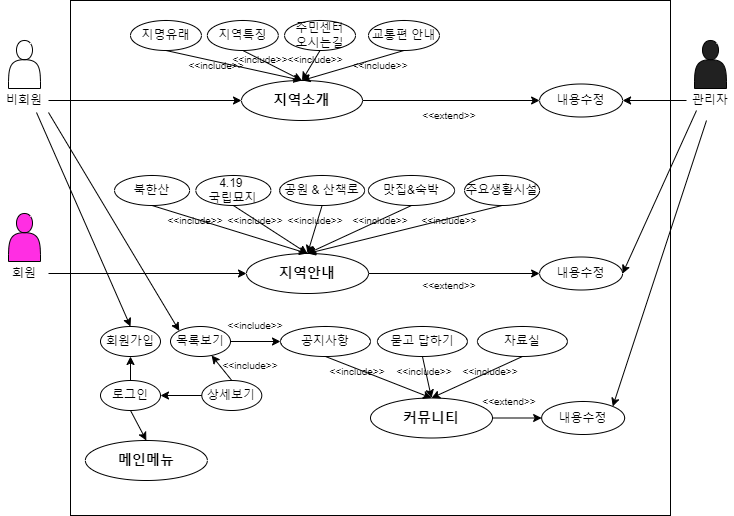

The diagram above was exported from draw.io. Its source (the exported page's mxGraphModel, read from the mxfile embedded in the PNG):
<mxGraphModel dx="1035" dy="720" grid="1" gridSize="10" guides="1" tooltips="1" connect="1" arrows="1" fold="1" page="1" pageScale="1" pageWidth="827" pageHeight="1169" math="0" shadow="0">
  <root>
    <mxCell id="0" />
    <mxCell id="1" parent="0" />
    <mxCell id="tgPFEuzvPMQPmWaf5BHx-4" value="" style="rounded=0;whiteSpace=wrap;html=1;" parent="1" vertex="1">
      <mxGeometry x="90" y="60" width="600" height="515" as="geometry" />
    </mxCell>
    <mxCell id="tgPFEuzvPMQPmWaf5BHx-8" value="&lt;font style=&quot;font-size: 10px;&quot;&gt;&amp;lt;&amp;lt;include&amp;gt;&amp;gt;&lt;/font&gt;" style="text;html=1;align=center;verticalAlign=middle;whiteSpace=wrap;rounded=0;" parent="1" vertex="1">
      <mxGeometry x="206" y="110" width="60" height="30" as="geometry" />
    </mxCell>
    <mxCell id="tgPFEuzvPMQPmWaf5BHx-10" value="&lt;b&gt;&lt;font style=&quot;font-size: 14px;&quot;&gt;지역소개&lt;/font&gt;&lt;/b&gt;" style="ellipse;whiteSpace=wrap;html=1;" parent="1" vertex="1">
      <mxGeometry x="261" y="140" width="121" height="40" as="geometry" />
    </mxCell>
    <mxCell id="tgPFEuzvPMQPmWaf5BHx-14" value="" style="endArrow=classic;html=1;rounded=0;exitX=0.5;exitY=1;exitDx=0;exitDy=0;entryX=0.5;entryY=0;entryDx=0;entryDy=0;" parent="1" source="tgPFEuzvPMQPmWaf5BHx-11" target="tgPFEuzvPMQPmWaf5BHx-10" edge="1">
      <mxGeometry width="50" height="50" relative="1" as="geometry">
        <mxPoint x="426" y="290" as="sourcePoint" />
        <mxPoint x="476" y="240" as="targetPoint" />
      </mxGeometry>
    </mxCell>
    <mxCell id="tgPFEuzvPMQPmWaf5BHx-15" value="" style="endArrow=classic;html=1;rounded=0;exitX=0.5;exitY=1;exitDx=0;exitDy=0;entryX=0.5;entryY=0;entryDx=0;entryDy=0;" parent="1" source="tgPFEuzvPMQPmWaf5BHx-12" target="tgPFEuzvPMQPmWaf5BHx-10" edge="1">
      <mxGeometry width="50" height="50" relative="1" as="geometry">
        <mxPoint x="246" y="120" as="sourcePoint" />
        <mxPoint x="301" y="140" as="targetPoint" />
      </mxGeometry>
    </mxCell>
    <mxCell id="tgPFEuzvPMQPmWaf5BHx-16" value="" style="endArrow=classic;html=1;rounded=0;exitX=0.5;exitY=1;exitDx=0;exitDy=0;entryX=0.5;entryY=0;entryDx=0;entryDy=0;" parent="1" source="tgPFEuzvPMQPmWaf5BHx-13" target="tgPFEuzvPMQPmWaf5BHx-10" edge="1">
      <mxGeometry width="50" height="50" relative="1" as="geometry">
        <mxPoint x="316" y="120" as="sourcePoint" />
        <mxPoint x="316" y="150" as="targetPoint" />
      </mxGeometry>
    </mxCell>
    <mxCell id="tgPFEuzvPMQPmWaf5BHx-17" value="" style="endArrow=classic;html=1;rounded=0;exitX=1;exitY=0.5;exitDx=0;exitDy=0;entryX=0;entryY=0.5;entryDx=0;entryDy=0;" parent="1" source="tgPFEuzvPMQPmWaf5BHx-5" target="tgPFEuzvPMQPmWaf5BHx-10" edge="1">
      <mxGeometry width="50" height="50" relative="1" as="geometry">
        <mxPoint x="360" y="265" as="sourcePoint" />
        <mxPoint x="410" y="215" as="targetPoint" />
      </mxGeometry>
    </mxCell>
    <mxCell id="tgPFEuzvPMQPmWaf5BHx-18" value="" style="group" parent="1" vertex="1" connectable="0">
      <mxGeometry x="20" y="92" width="48" height="80" as="geometry" />
    </mxCell>
    <mxCell id="tgPFEuzvPMQPmWaf5BHx-1" value="" style="shape=actor;whiteSpace=wrap;html=1;" parent="tgPFEuzvPMQPmWaf5BHx-18" vertex="1">
      <mxGeometry x="8" y="8" width="32" height="48" as="geometry" />
    </mxCell>
    <mxCell id="tgPFEuzvPMQPmWaf5BHx-5" value="비회원" style="text;html=1;align=center;verticalAlign=middle;whiteSpace=wrap;rounded=0;" parent="tgPFEuzvPMQPmWaf5BHx-18" vertex="1">
      <mxGeometry y="56" width="48" height="24" as="geometry" />
    </mxCell>
    <mxCell id="tgPFEuzvPMQPmWaf5BHx-19" value="" style="shape=actor;whiteSpace=wrap;html=1;fillColor=#212121;" parent="1" vertex="1">
      <mxGeometry x="714" y="100" width="32" height="48" as="geometry" />
    </mxCell>
    <mxCell id="tgPFEuzvPMQPmWaf5BHx-24" value="관리자" style="text;html=1;align=center;verticalAlign=middle;whiteSpace=wrap;rounded=0;" parent="1" vertex="1">
      <mxGeometry x="706" y="148" width="48" height="24" as="geometry" />
    </mxCell>
    <mxCell id="tgPFEuzvPMQPmWaf5BHx-25" value="" style="endArrow=classic;html=1;rounded=0;exitX=0;exitY=0.5;exitDx=0;exitDy=0;entryX=1;entryY=0.5;entryDx=0;entryDy=0;" parent="1" source="tgPFEuzvPMQPmWaf5BHx-24" target="tgPFEuzvPMQPmWaf5BHx-26" edge="1">
      <mxGeometry width="50" height="50" relative="1" as="geometry">
        <mxPoint x="78" y="170" as="sourcePoint" />
        <mxPoint x="433" y="165" as="targetPoint" />
      </mxGeometry>
    </mxCell>
    <mxCell id="tgPFEuzvPMQPmWaf5BHx-26" value="내용수정" style="ellipse;whiteSpace=wrap;html=1;" parent="1" vertex="1">
      <mxGeometry x="559.09" y="143.5" width="83" height="33" as="geometry" />
    </mxCell>
    <mxCell id="tgPFEuzvPMQPmWaf5BHx-27" value="" style="endArrow=classic;html=1;rounded=0;exitX=1;exitY=0.5;exitDx=0;exitDy=0;entryX=0;entryY=0.5;entryDx=0;entryDy=0;" parent="1" source="tgPFEuzvPMQPmWaf5BHx-6" target="tgPFEuzvPMQPmWaf5BHx-28" edge="1">
      <mxGeometry width="50" height="50" relative="1" as="geometry">
        <mxPoint x="64" y="295" as="sourcePoint" />
        <mxPoint x="211" y="295" as="targetPoint" />
      </mxGeometry>
    </mxCell>
    <mxCell id="tgPFEuzvPMQPmWaf5BHx-28" value="&lt;span style=&quot;font-size: 14px;&quot;&gt;&lt;b&gt;지역안내&lt;/b&gt;&lt;/span&gt;" style="ellipse;whiteSpace=wrap;html=1;" parent="1" vertex="1">
      <mxGeometry x="266" y="313" width="122" height="40" as="geometry" />
    </mxCell>
    <mxCell id="tgPFEuzvPMQPmWaf5BHx-31" value="" style="endArrow=classic;html=1;rounded=0;exitX=1;exitY=0.5;exitDx=0;exitDy=0;entryX=0;entryY=0.5;entryDx=0;entryDy=0;" parent="1" source="tgPFEuzvPMQPmWaf5BHx-10" target="tgPFEuzvPMQPmWaf5BHx-26" edge="1">
      <mxGeometry width="50" height="50" relative="1" as="geometry">
        <mxPoint x="124" y="170" as="sourcePoint" />
        <mxPoint x="271" y="170" as="targetPoint" />
      </mxGeometry>
    </mxCell>
    <mxCell id="tgPFEuzvPMQPmWaf5BHx-32" value="&lt;font style=&quot;font-size: 10px;&quot;&gt;&amp;lt;&amp;lt;extend&amp;gt;&amp;gt;&lt;/font&gt;" style="text;html=1;align=center;verticalAlign=middle;whiteSpace=wrap;rounded=0;" parent="1" vertex="1">
      <mxGeometry x="439.09000000000003" y="160" width="60" height="30" as="geometry" />
    </mxCell>
    <mxCell id="tgPFEuzvPMQPmWaf5BHx-33" value="" style="group" parent="1" vertex="1" connectable="0">
      <mxGeometry x="20" y="265" width="48" height="80" as="geometry" />
    </mxCell>
    <mxCell id="tgPFEuzvPMQPmWaf5BHx-2" value="" style="shape=actor;whiteSpace=wrap;html=1;fillColor=#FF2EE3;" parent="tgPFEuzvPMQPmWaf5BHx-33" vertex="1">
      <mxGeometry x="8" y="8" width="32" height="48" as="geometry" />
    </mxCell>
    <mxCell id="tgPFEuzvPMQPmWaf5BHx-6" value="회원" style="text;html=1;align=center;verticalAlign=middle;whiteSpace=wrap;rounded=0;" parent="tgPFEuzvPMQPmWaf5BHx-33" vertex="1">
      <mxGeometry y="56" width="48" height="24" as="geometry" />
    </mxCell>
    <mxCell id="tgPFEuzvPMQPmWaf5BHx-34" value="내용수정" style="ellipse;whiteSpace=wrap;html=1;" parent="1" vertex="1">
      <mxGeometry x="559.09" y="316.5" width="83" height="33" as="geometry" />
    </mxCell>
    <mxCell id="tgPFEuzvPMQPmWaf5BHx-35" value="" style="endArrow=classic;html=1;rounded=0;exitX=0;exitY=0.5;exitDx=0;exitDy=0;entryX=1;entryY=0.5;entryDx=0;entryDy=0;" parent="1" target="tgPFEuzvPMQPmWaf5BHx-34" edge="1">
      <mxGeometry width="50" height="50" relative="1" as="geometry">
        <mxPoint x="716" y="170" as="sourcePoint" />
        <mxPoint x="477" y="170" as="targetPoint" />
      </mxGeometry>
    </mxCell>
    <mxCell id="tgPFEuzvPMQPmWaf5BHx-36" value="&lt;span style=&quot;font-size: 14px;&quot;&gt;&lt;b&gt;커뮤니티&lt;/b&gt;&lt;/span&gt;" style="ellipse;whiteSpace=wrap;html=1;" parent="1" vertex="1">
      <mxGeometry x="390" y="457.5" width="122" height="40" as="geometry" />
    </mxCell>
    <mxCell id="tgPFEuzvPMQPmWaf5BHx-37" value="목록보기" style="ellipse;whiteSpace=wrap;html=1;" parent="1" vertex="1">
      <mxGeometry x="190" y="386" width="60" height="30" as="geometry" />
    </mxCell>
    <mxCell id="tgPFEuzvPMQPmWaf5BHx-38" value="상세보기" style="ellipse;whiteSpace=wrap;html=1;" parent="1" vertex="1">
      <mxGeometry x="221.3" y="440" width="60" height="30" as="geometry" />
    </mxCell>
    <mxCell id="tgPFEuzvPMQPmWaf5BHx-39" value="회원가입" style="ellipse;whiteSpace=wrap;html=1;" parent="1" vertex="1">
      <mxGeometry x="120" y="386" width="60" height="30" as="geometry" />
    </mxCell>
    <mxCell id="tgPFEuzvPMQPmWaf5BHx-40" value="로그인" style="ellipse;whiteSpace=wrap;html=1;" parent="1" vertex="1">
      <mxGeometry x="120" y="440" width="60" height="30" as="geometry" />
    </mxCell>
    <mxCell id="tgPFEuzvPMQPmWaf5BHx-41" value="공지사항" style="ellipse;whiteSpace=wrap;html=1;" parent="1" vertex="1">
      <mxGeometry x="300" y="386" width="90" height="30" as="geometry" />
    </mxCell>
    <mxCell id="tgPFEuzvPMQPmWaf5BHx-42" value="" style="endArrow=classic;html=1;rounded=0;exitX=1;exitY=1;exitDx=0;exitDy=0;entryX=0;entryY=0;entryDx=0;entryDy=0;" parent="1" source="tgPFEuzvPMQPmWaf5BHx-5" target="tgPFEuzvPMQPmWaf5BHx-37" edge="1">
      <mxGeometry width="50" height="50" relative="1" as="geometry">
        <mxPoint x="78" y="170" as="sourcePoint" />
        <mxPoint x="271" y="170" as="targetPoint" />
      </mxGeometry>
    </mxCell>
    <mxCell id="tgPFEuzvPMQPmWaf5BHx-43" value="" style="endArrow=classic;html=1;rounded=0;exitX=0.75;exitY=1;exitDx=0;exitDy=0;entryX=0.5;entryY=0;entryDx=0;entryDy=0;" parent="1" source="tgPFEuzvPMQPmWaf5BHx-5" target="tgPFEuzvPMQPmWaf5BHx-39" edge="1">
      <mxGeometry width="50" height="50" relative="1" as="geometry">
        <mxPoint x="78" y="182" as="sourcePoint" />
        <mxPoint x="303" y="411" as="targetPoint" />
      </mxGeometry>
    </mxCell>
    <mxCell id="tgPFEuzvPMQPmWaf5BHx-53" value="" style="endArrow=classic;html=1;rounded=0;exitX=0.5;exitY=1;exitDx=0;exitDy=0;entryX=0.5;entryY=0;entryDx=0;entryDy=0;" parent="1" source="tgPFEuzvPMQPmWaf5BHx-44" target="tgPFEuzvPMQPmWaf5BHx-28" edge="1">
      <mxGeometry width="50" height="50" relative="1" as="geometry">
        <mxPoint x="78" y="182" as="sourcePoint" />
        <mxPoint x="303" y="411" as="targetPoint" />
      </mxGeometry>
    </mxCell>
    <mxCell id="tgPFEuzvPMQPmWaf5BHx-11" value="지명유래" style="ellipse;whiteSpace=wrap;html=1;" parent="1" vertex="1">
      <mxGeometry x="150" y="80" width="70.94462540716611" height="30" as="geometry" />
    </mxCell>
    <mxCell id="tgPFEuzvPMQPmWaf5BHx-12" value="지역특징" style="ellipse;whiteSpace=wrap;html=1;" parent="1" vertex="1">
      <mxGeometry x="226.85667752442998" y="80" width="70.94462540716611" height="30" as="geometry" />
    </mxCell>
    <mxCell id="tgPFEuzvPMQPmWaf5BHx-13" value="주민센터&lt;div&gt;오시는길&lt;/div&gt;" style="ellipse;whiteSpace=wrap;html=1;" parent="1" vertex="1">
      <mxGeometry x="304.05736156351793" y="80" width="70.94462540716611" height="30" as="geometry" />
    </mxCell>
    <mxCell id="tgPFEuzvPMQPmWaf5BHx-54" value="교통편 안내" style="ellipse;whiteSpace=wrap;html=1;" parent="1" vertex="1">
      <mxGeometry x="387.99537459283385" y="80" width="70.94462540716611" height="30" as="geometry" />
    </mxCell>
    <mxCell id="tgPFEuzvPMQPmWaf5BHx-56" value="" style="endArrow=classic;html=1;rounded=0;exitX=0.5;exitY=1;exitDx=0;exitDy=0;entryX=0.5;entryY=0;entryDx=0;entryDy=0;" parent="1" source="tgPFEuzvPMQPmWaf5BHx-54" target="tgPFEuzvPMQPmWaf5BHx-10" edge="1">
      <mxGeometry width="50" height="50" relative="1" as="geometry">
        <mxPoint x="350" y="120" as="sourcePoint" />
        <mxPoint x="332" y="150" as="targetPoint" />
      </mxGeometry>
    </mxCell>
    <mxCell id="tgPFEuzvPMQPmWaf5BHx-44" value="북한산" style="ellipse;whiteSpace=wrap;html=1;" parent="1" vertex="1">
      <mxGeometry x="134.04" y="235" width="75.04643962848297" height="30" as="geometry" />
    </mxCell>
    <mxCell id="tgPFEuzvPMQPmWaf5BHx-45" value="4.19&amp;nbsp;&lt;div&gt;국립묘지&lt;/div&gt;" style="ellipse;whiteSpace=wrap;html=1;" parent="1" vertex="1">
      <mxGeometry x="215.3403095975232" y="235" width="75.04643962848297" height="30" as="geometry" />
    </mxCell>
    <mxCell id="tgPFEuzvPMQPmWaf5BHx-46" value="공원 &amp;amp; 산책로" style="ellipse;whiteSpace=wrap;html=1;" parent="1" vertex="1">
      <mxGeometry x="299.14000000000004" y="235" width="84.9" height="30" as="geometry" />
    </mxCell>
    <mxCell id="tgPFEuzvPMQPmWaf5BHx-47" value="맛집&amp;amp;숙박" style="ellipse;whiteSpace=wrap;html=1;" parent="1" vertex="1">
      <mxGeometry x="387.95000000000005" y="235" width="86.09" height="30" as="geometry" />
    </mxCell>
    <mxCell id="tgPFEuzvPMQPmWaf5BHx-48" value="주요생활시설" style="ellipse;whiteSpace=wrap;html=1;" parent="1" vertex="1">
      <mxGeometry x="484.04356037151706" y="235" width="75.04643962848297" height="30" as="geometry" />
    </mxCell>
    <mxCell id="tgPFEuzvPMQPmWaf5BHx-59" value="&lt;span style=&quot;font-size: 14px;&quot;&gt;&lt;b&gt;메인메뉴&lt;/b&gt;&lt;/span&gt;" style="ellipse;whiteSpace=wrap;html=1;" parent="1" vertex="1">
      <mxGeometry x="104.86000000000001" y="500" width="122" height="40" as="geometry" />
    </mxCell>
    <mxCell id="tgPFEuzvPMQPmWaf5BHx-61" value="" style="endArrow=classic;html=1;rounded=0;exitX=0.5;exitY=1;exitDx=0;exitDy=0;entryX=0.5;entryY=0;entryDx=0;entryDy=0;" parent="1" source="tgPFEuzvPMQPmWaf5BHx-45" target="tgPFEuzvPMQPmWaf5BHx-28" edge="1">
      <mxGeometry width="50" height="50" relative="1" as="geometry">
        <mxPoint x="188" y="297" as="sourcePoint" />
        <mxPoint x="337" y="323" as="targetPoint" />
      </mxGeometry>
    </mxCell>
    <mxCell id="tgPFEuzvPMQPmWaf5BHx-62" value="" style="endArrow=classic;html=1;rounded=0;exitX=0.5;exitY=1;exitDx=0;exitDy=0;entryX=0.5;entryY=0;entryDx=0;entryDy=0;" parent="1" source="tgPFEuzvPMQPmWaf5BHx-46" target="tgPFEuzvPMQPmWaf5BHx-28" edge="1">
      <mxGeometry width="50" height="50" relative="1" as="geometry">
        <mxPoint x="198" y="307" as="sourcePoint" />
        <mxPoint x="347" y="333" as="targetPoint" />
      </mxGeometry>
    </mxCell>
    <mxCell id="tgPFEuzvPMQPmWaf5BHx-63" value="" style="endArrow=classic;html=1;rounded=0;exitX=0.5;exitY=1;exitDx=0;exitDy=0;entryX=0.5;entryY=0;entryDx=0;entryDy=0;" parent="1" source="tgPFEuzvPMQPmWaf5BHx-47" target="tgPFEuzvPMQPmWaf5BHx-28" edge="1">
      <mxGeometry width="50" height="50" relative="1" as="geometry">
        <mxPoint x="208" y="317" as="sourcePoint" />
        <mxPoint x="357" y="343" as="targetPoint" />
      </mxGeometry>
    </mxCell>
    <mxCell id="tgPFEuzvPMQPmWaf5BHx-64" value="" style="endArrow=classic;html=1;rounded=0;exitX=0.5;exitY=1;exitDx=0;exitDy=0;entryX=0.5;entryY=0;entryDx=0;entryDy=0;" parent="1" source="tgPFEuzvPMQPmWaf5BHx-48" target="tgPFEuzvPMQPmWaf5BHx-28" edge="1">
      <mxGeometry width="50" height="50" relative="1" as="geometry">
        <mxPoint x="218" y="327" as="sourcePoint" />
        <mxPoint x="367" y="353" as="targetPoint" />
      </mxGeometry>
    </mxCell>
    <mxCell id="tgPFEuzvPMQPmWaf5BHx-65" value="" style="endArrow=classic;html=1;rounded=0;exitX=0.5;exitY=1;exitDx=0;exitDy=0;entryX=0.5;entryY=0;entryDx=0;entryDy=0;" parent="1" source="tgPFEuzvPMQPmWaf5BHx-41" target="tgPFEuzvPMQPmWaf5BHx-36" edge="1">
      <mxGeometry width="50" height="50" relative="1" as="geometry">
        <mxPoint x="228" y="337" as="sourcePoint" />
        <mxPoint x="377" y="363" as="targetPoint" />
      </mxGeometry>
    </mxCell>
    <mxCell id="tgPFEuzvPMQPmWaf5BHx-66" value="" style="endArrow=classic;html=1;rounded=0;exitX=0;exitY=0.5;exitDx=0;exitDy=0;entryX=1;entryY=0.5;entryDx=0;entryDy=0;" parent="1" source="tgPFEuzvPMQPmWaf5BHx-38" target="tgPFEuzvPMQPmWaf5BHx-40" edge="1">
      <mxGeometry width="50" height="50" relative="1" as="geometry">
        <mxPoint x="238" y="347" as="sourcePoint" />
        <mxPoint x="387" y="373" as="targetPoint" />
      </mxGeometry>
    </mxCell>
    <mxCell id="tgPFEuzvPMQPmWaf5BHx-67" value="" style="endArrow=classic;html=1;rounded=0;exitX=0.5;exitY=0;exitDx=0;exitDy=0;entryX=0.5;entryY=1;entryDx=0;entryDy=0;" parent="1" source="tgPFEuzvPMQPmWaf5BHx-40" target="tgPFEuzvPMQPmWaf5BHx-39" edge="1">
      <mxGeometry width="50" height="50" relative="1" as="geometry">
        <mxPoint x="248" y="357" as="sourcePoint" />
        <mxPoint x="397" y="383" as="targetPoint" />
      </mxGeometry>
    </mxCell>
    <mxCell id="tgPFEuzvPMQPmWaf5BHx-69" value="" style="endArrow=classic;html=1;rounded=0;exitX=0.5;exitY=0;exitDx=0;exitDy=0;" parent="1" source="tgPFEuzvPMQPmWaf5BHx-38" target="tgPFEuzvPMQPmWaf5BHx-37" edge="1">
      <mxGeometry width="50" height="50" relative="1" as="geometry">
        <mxPoint x="258" y="367" as="sourcePoint" />
        <mxPoint x="407" y="393" as="targetPoint" />
      </mxGeometry>
    </mxCell>
    <mxCell id="tgPFEuzvPMQPmWaf5BHx-71" value="&lt;font style=&quot;font-size: 10px;&quot;&gt;&amp;lt;&amp;lt;include&amp;gt;&amp;gt;&lt;/font&gt;" style="text;html=1;align=center;verticalAlign=middle;whiteSpace=wrap;rounded=0;" parent="1" vertex="1">
      <mxGeometry x="240" y="410" width="60" height="30" as="geometry" />
    </mxCell>
    <mxCell id="tgPFEuzvPMQPmWaf5BHx-72" value="&lt;font style=&quot;font-size: 10px;&quot;&gt;&amp;lt;&amp;lt;include&amp;gt;&amp;gt;&lt;/font&gt;" style="text;html=1;align=center;verticalAlign=middle;whiteSpace=wrap;rounded=0;" parent="1" vertex="1">
      <mxGeometry x="245.1" y="370" width="60" height="30" as="geometry" />
    </mxCell>
    <mxCell id="tgPFEuzvPMQPmWaf5BHx-73" value="" style="endArrow=classic;html=1;rounded=0;exitX=1;exitY=0.5;exitDx=0;exitDy=0;entryX=0;entryY=0.5;entryDx=0;entryDy=0;" parent="1" source="tgPFEuzvPMQPmWaf5BHx-37" target="tgPFEuzvPMQPmWaf5BHx-41" edge="1">
      <mxGeometry width="50" height="50" relative="1" as="geometry">
        <mxPoint x="78" y="343" as="sourcePoint" />
        <mxPoint x="276" y="343" as="targetPoint" />
      </mxGeometry>
    </mxCell>
    <mxCell id="tgPFEuzvPMQPmWaf5BHx-74" value="묻고 답하기" style="ellipse;whiteSpace=wrap;html=1;" parent="1" vertex="1">
      <mxGeometry x="396.95" y="386" width="90" height="30" as="geometry" />
    </mxCell>
    <mxCell id="tgPFEuzvPMQPmWaf5BHx-75" value="자료실" style="ellipse;whiteSpace=wrap;html=1;" parent="1" vertex="1">
      <mxGeometry x="496.95" y="386" width="90" height="30" as="geometry" />
    </mxCell>
    <mxCell id="tgPFEuzvPMQPmWaf5BHx-76" value="&lt;font style=&quot;font-size: 10px;&quot;&gt;&amp;lt;&amp;lt;extend&amp;gt;&amp;gt;&lt;/font&gt;" style="text;html=1;align=center;verticalAlign=middle;whiteSpace=wrap;rounded=0;" parent="1" vertex="1">
      <mxGeometry x="439.09" y="330" width="60" height="30" as="geometry" />
    </mxCell>
    <mxCell id="tgPFEuzvPMQPmWaf5BHx-77" value="" style="endArrow=classic;html=1;rounded=0;exitX=1;exitY=0.5;exitDx=0;exitDy=0;entryX=0;entryY=0.5;entryDx=0;entryDy=0;" parent="1" source="tgPFEuzvPMQPmWaf5BHx-28" target="tgPFEuzvPMQPmWaf5BHx-34" edge="1">
      <mxGeometry width="50" height="50" relative="1" as="geometry">
        <mxPoint x="398.5" y="336.05" as="sourcePoint" />
        <mxPoint x="591.5" y="336.05" as="targetPoint" />
      </mxGeometry>
    </mxCell>
    <mxCell id="tgPFEuzvPMQPmWaf5BHx-78" value="내용수정" style="ellipse;whiteSpace=wrap;html=1;" parent="1" vertex="1">
      <mxGeometry x="561.14" y="461" width="83" height="33" as="geometry" />
    </mxCell>
    <mxCell id="tgPFEuzvPMQPmWaf5BHx-79" value="" style="endArrow=classic;html=1;rounded=0;exitX=0;exitY=0.5;exitDx=0;exitDy=0;entryX=1;entryY=0;entryDx=0;entryDy=0;" parent="1" target="tgPFEuzvPMQPmWaf5BHx-78" edge="1">
      <mxGeometry width="50" height="50" relative="1" as="geometry">
        <mxPoint x="726" y="180" as="sourcePoint" />
        <mxPoint x="573" y="343" as="targetPoint" />
      </mxGeometry>
    </mxCell>
    <mxCell id="tgPFEuzvPMQPmWaf5BHx-80" value="" style="endArrow=classic;html=1;rounded=0;exitX=1;exitY=0.5;exitDx=0;exitDy=0;entryX=0;entryY=0.5;entryDx=0;entryDy=0;" parent="1" source="tgPFEuzvPMQPmWaf5BHx-36" target="tgPFEuzvPMQPmWaf5BHx-78" edge="1">
      <mxGeometry width="50" height="50" relative="1" as="geometry">
        <mxPoint x="515.91" y="470" as="sourcePoint" />
        <mxPoint x="607.91" y="470" as="targetPoint" />
      </mxGeometry>
    </mxCell>
    <mxCell id="tgPFEuzvPMQPmWaf5BHx-81" value="&lt;font style=&quot;font-size: 10px;&quot;&gt;&amp;lt;&amp;lt;extend&amp;gt;&amp;gt;&lt;/font&gt;" style="text;html=1;align=center;verticalAlign=middle;whiteSpace=wrap;rounded=0;" parent="1" vertex="1">
      <mxGeometry x="499.09" y="446" width="60" height="30" as="geometry" />
    </mxCell>
    <mxCell id="tgPFEuzvPMQPmWaf5BHx-83" value="" style="endArrow=classic;html=1;rounded=0;exitX=0.5;exitY=1;exitDx=0;exitDy=0;entryX=0.5;entryY=0;entryDx=0;entryDy=0;" parent="1" source="tgPFEuzvPMQPmWaf5BHx-74" target="tgPFEuzvPMQPmWaf5BHx-36" edge="1">
      <mxGeometry width="50" height="50" relative="1" as="geometry">
        <mxPoint x="160" y="450" as="sourcePoint" />
        <mxPoint x="160" y="426" as="targetPoint" />
      </mxGeometry>
    </mxCell>
    <mxCell id="tgPFEuzvPMQPmWaf5BHx-84" value="" style="endArrow=classic;html=1;rounded=0;exitX=0.5;exitY=1;exitDx=0;exitDy=0;entryX=0.5;entryY=0;entryDx=0;entryDy=0;" parent="1" source="tgPFEuzvPMQPmWaf5BHx-75" target="tgPFEuzvPMQPmWaf5BHx-36" edge="1">
      <mxGeometry width="50" height="50" relative="1" as="geometry">
        <mxPoint x="170" y="460" as="sourcePoint" />
        <mxPoint x="170" y="436" as="targetPoint" />
      </mxGeometry>
    </mxCell>
    <mxCell id="tgPFEuzvPMQPmWaf5BHx-85" value="&lt;font style=&quot;font-size: 10px;&quot;&gt;&amp;lt;&amp;lt;include&amp;gt;&amp;gt;&lt;/font&gt;" style="text;html=1;align=center;verticalAlign=middle;whiteSpace=wrap;rounded=0;" parent="1" vertex="1">
      <mxGeometry x="346.96000000000004" y="416" width="60" height="30" as="geometry" />
    </mxCell>
    <mxCell id="tgPFEuzvPMQPmWaf5BHx-86" value="&lt;font style=&quot;font-size: 10px;&quot;&gt;&amp;lt;&amp;lt;include&amp;gt;&amp;gt;&lt;/font&gt;" style="text;html=1;align=center;verticalAlign=middle;whiteSpace=wrap;rounded=0;" parent="1" vertex="1">
      <mxGeometry x="480.00000000000006" y="416" width="60" height="30" as="geometry" />
    </mxCell>
    <mxCell id="tgPFEuzvPMQPmWaf5BHx-89" value="&lt;font style=&quot;font-size: 10px;&quot;&gt;&amp;lt;&amp;lt;include&amp;gt;&amp;gt;&lt;/font&gt;" style="text;html=1;align=center;verticalAlign=middle;whiteSpace=wrap;rounded=0;" parent="1" vertex="1">
      <mxGeometry x="413.50000000000006" y="416" width="60" height="30" as="geometry" />
    </mxCell>
    <mxCell id="tgPFEuzvPMQPmWaf5BHx-91" value="&lt;font style=&quot;font-size: 10px;&quot;&gt;&amp;lt;&amp;lt;include&amp;gt;&amp;gt;&lt;/font&gt;" style="text;html=1;align=center;verticalAlign=middle;whiteSpace=wrap;rounded=0;" parent="1" vertex="1">
      <mxGeometry x="370" y="110" width="60" height="30" as="geometry" />
    </mxCell>
    <mxCell id="tgPFEuzvPMQPmWaf5BHx-92" value="&lt;font style=&quot;font-size: 10px;&quot;&gt;&amp;lt;&amp;lt;include&amp;gt;&amp;gt;&lt;/font&gt;" style="text;html=1;align=center;verticalAlign=middle;whiteSpace=wrap;rounded=0;" parent="1" vertex="1">
      <mxGeometry x="305.1" y="104" width="60" height="30" as="geometry" />
    </mxCell>
    <mxCell id="tgPFEuzvPMQPmWaf5BHx-93" value="&lt;font style=&quot;font-size: 10px;&quot;&gt;&amp;lt;&amp;lt;include&amp;gt;&amp;gt;&lt;/font&gt;" style="text;html=1;align=center;verticalAlign=middle;whiteSpace=wrap;rounded=0;" parent="1" vertex="1">
      <mxGeometry x="250.00000000000003" y="104" width="60" height="30" as="geometry" />
    </mxCell>
    <mxCell id="tgPFEuzvPMQPmWaf5BHx-94" value="&lt;font style=&quot;font-size: 10px;&quot;&gt;&amp;lt;&amp;lt;include&amp;gt;&amp;gt;&lt;/font&gt;" style="text;html=1;align=center;verticalAlign=middle;whiteSpace=wrap;rounded=0;" parent="1" vertex="1">
      <mxGeometry x="185.1" y="265" width="60" height="30" as="geometry" />
    </mxCell>
    <mxCell id="tgPFEuzvPMQPmWaf5BHx-95" value="&lt;font style=&quot;font-size: 10px;&quot;&gt;&amp;lt;&amp;lt;include&amp;gt;&amp;gt;&lt;/font&gt;" style="text;html=1;align=center;verticalAlign=middle;whiteSpace=wrap;rounded=0;" parent="1" vertex="1">
      <mxGeometry x="370" y="265" width="60" height="30" as="geometry" />
    </mxCell>
    <mxCell id="tgPFEuzvPMQPmWaf5BHx-96" value="&lt;font style=&quot;font-size: 10px;&quot;&gt;&amp;lt;&amp;lt;include&amp;gt;&amp;gt;&lt;/font&gt;" style="text;html=1;align=center;verticalAlign=middle;whiteSpace=wrap;rounded=0;" parent="1" vertex="1">
      <mxGeometry x="305.1" y="265" width="60" height="30" as="geometry" />
    </mxCell>
    <mxCell id="tgPFEuzvPMQPmWaf5BHx-97" value="&lt;font style=&quot;font-size: 10px;&quot;&gt;&amp;lt;&amp;lt;include&amp;gt;&amp;gt;&lt;/font&gt;" style="text;html=1;align=center;verticalAlign=middle;whiteSpace=wrap;rounded=0;" parent="1" vertex="1">
      <mxGeometry x="245.1" y="265" width="60" height="30" as="geometry" />
    </mxCell>
    <mxCell id="tgPFEuzvPMQPmWaf5BHx-98" value="&lt;font style=&quot;font-size: 10px;&quot;&gt;&amp;lt;&amp;lt;include&amp;gt;&amp;gt;&lt;/font&gt;" style="text;html=1;align=center;verticalAlign=middle;whiteSpace=wrap;rounded=0;" parent="1" vertex="1">
      <mxGeometry x="439.09000000000003" y="265" width="60" height="30" as="geometry" />
    </mxCell>
    <mxCell id="f_bl6ljAwMR9buoP7YO9-2" value="" style="endArrow=classic;html=1;rounded=0;exitX=0.5;exitY=1;exitDx=0;exitDy=0;entryX=0.5;entryY=0;entryDx=0;entryDy=0;" parent="1" source="tgPFEuzvPMQPmWaf5BHx-40" target="tgPFEuzvPMQPmWaf5BHx-59" edge="1">
      <mxGeometry width="50" height="50" relative="1" as="geometry">
        <mxPoint x="146.56" y="526" as="sourcePoint" />
        <mxPoint x="196.56" y="476" as="targetPoint" />
      </mxGeometry>
    </mxCell>
  </root>
</mxGraphModel>